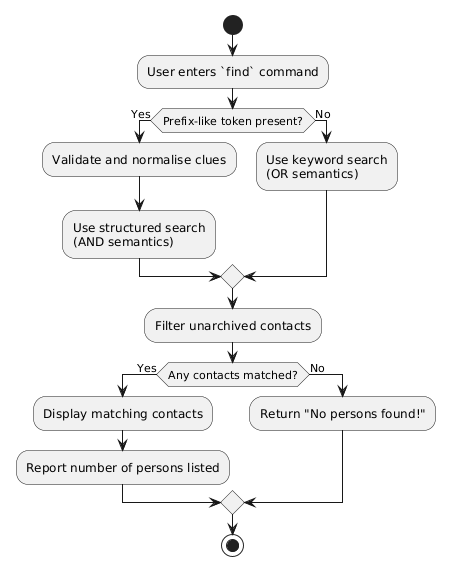

The diagram above was rendered by PlantUML. Its source (embedded in the PNG):
@startuml
start

:User enters `find` command;

if (Prefix-like token present?) then (Yes)
    :Validate and normalise clues;
    :Use structured search\n(AND semantics);
else (No)
    :Use keyword search\n(OR semantics);
endif

:Filter unarchived contacts;

if (Any contacts matched?) then (Yes)
    :Display matching contacts;
    :Report number of persons listed;
else (No)
    :Return "No persons found!";
endif

stop
@enduml